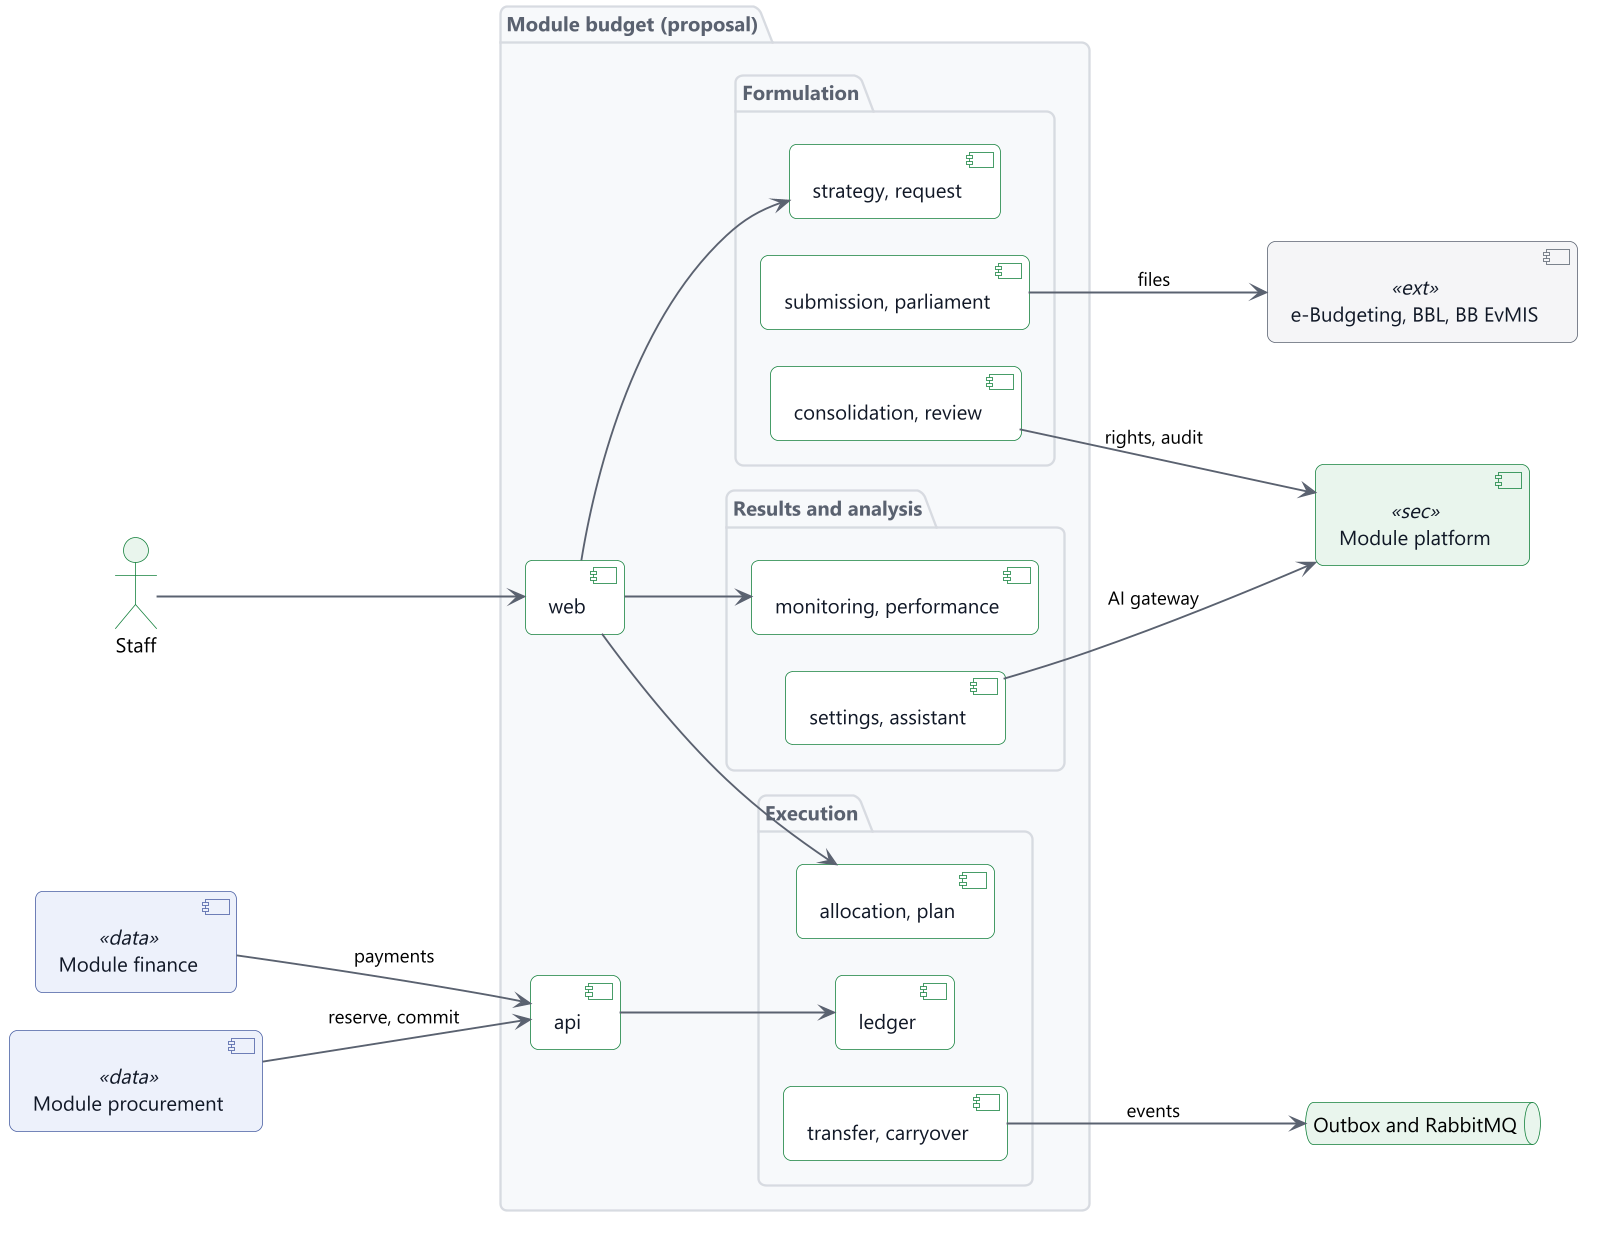

The diagram above was rendered by PlantUML. Its source (embedded in the PNG):
@startuml
!include include/common.puml
' title.th: องค์ประกอบภายในโมดูล budget
' title.en: Components inside the budget module
' desc.th: โมดูล budget แบ่งเป็นแพ็กเกจตามวงจรงบประมาณ เปิดเฉพาะแพ็กเกจ api ให้โมดูลอื่น โมดูล procurement และ finance เรียก LineLedger ในธุรกรรมเดียวกัน ส่วน budget เรียกเฉพาะ platform การแลกเปลี่ยนกับระบบภายนอกผ่าน adapter และ outbox
' desc.en: The budget module is split into packages that follow the budget cycle and publishes only its api package. Procurement and finance call LineLedger in their own transaction. Budget calls only platform. Exchanges with outside systems run through adapters and the outbox.
left to right direction
skinparam nodesep 24
skinparam ranksep 80
actor "$t("เจ้าหน้าที่", "Staff")" as staff
package "$t("โมดูล budget (ข้อเสนอ)", "Module budget (proposal)")" as bgt {
  component "web" as web
  package "$t("จัดทำ", "Formulation")" as a {
    component "strategy, request" as rq
    component "consolidation, review" as cs
    component "submission, parliament" as sb
  }
  package "$t("บริหาร", "Execution")" as b {
    component "allocation, plan" as al
    component "ledger" as le
    component "transfer, carryover" as tr
  }
  package "$t("ผลและการวิเคราะห์", "Results and analysis")" as c {
    component "monitoring, performance" as mo
    component "settings, assistant" as st
  }
  component "api" as api
}
component "$t("โมดูล platform", "Module platform")" as plt <<sec>>
component "$t("โมดูล procurement", "Module procurement")" as prc <<data>>
component "$t("โมดูล finance", "Module finance")" as fin <<data>>
queue "$t("outbox และ RabbitMQ", "Outbox and RabbitMQ")" as mq
component "e-Budgeting, BBL, BB EvMIS" as ext <<ext>>
staff --> web
web --> rq
web --> al
web --> mo
prc --> api : $t("จอง ผูกพัน", "reserve, commit")
fin --> api : $t("ยอดเบิกจ่าย", "payments")
api --> le
cs --> plt : $t("สิทธิ์ Audit", "rights, audit")
tr --> mq : $t("เหตุการณ์", "events")
sb --> ext : $t("ไฟล์", "files")
st --> plt : $t("AI gateway", "AI gateway")
@enduml